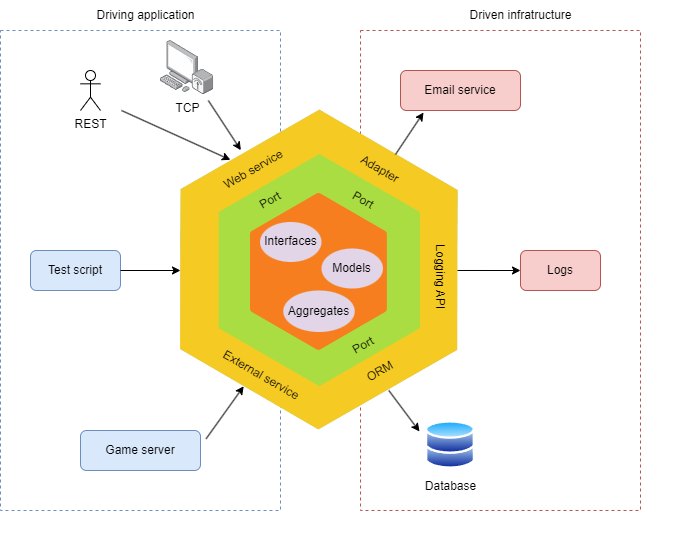

The diagram above was exported from draw.io. Its source (the exported page's mxGraphModel, read from the mxfile embedded in the PNG):
<mxGraphModel dx="875" dy="478" grid="1" gridSize="10" guides="1" tooltips="1" connect="1" arrows="1" fold="1" page="1" pageScale="1" pageWidth="850" pageHeight="1100" math="0" shadow="0">
  <root>
    <mxCell id="0" />
    <mxCell id="1" parent="0" />
    <mxCell id="EIm5hE7zfL13pEOkiKRM-38" value="" style="rounded=0;whiteSpace=wrap;html=1;fillColor=none;strokeColor=#6c8ebf;dashed=1;" vertex="1" parent="1">
      <mxGeometry x="40" y="70" width="280" height="480" as="geometry" />
    </mxCell>
    <mxCell id="EIm5hE7zfL13pEOkiKRM-37" value="" style="rounded=0;whiteSpace=wrap;html=1;fillColor=none;strokeColor=#b85450;dashed=1;" vertex="1" parent="1">
      <mxGeometry x="400" y="70" width="280" height="480" as="geometry" />
    </mxCell>
    <mxCell id="EIm5hE7zfL13pEOkiKRM-13" value="Driven infratructure" style="text;html=1;align=center;verticalAlign=middle;resizable=0;points=[];autosize=1;strokeColor=none;fillColor=none;" vertex="1" parent="1">
      <mxGeometry x="494.99666666666667" y="40" width="130" height="30" as="geometry" />
    </mxCell>
    <mxCell id="EIm5hE7zfL13pEOkiKRM-16" value="" style="shape=image;verticalLabelPosition=bottom;labelBackgroundColor=default;verticalAlign=top;aspect=fixed;imageAspect=0;image=https://www.futurefarms.in/wp-content/uploads/2019/04/hexagon.png;" vertex="1" parent="1">
      <mxGeometry x="189.17000000000002" y="140" width="340" height="340" as="geometry" />
    </mxCell>
    <mxCell id="EIm5hE7zfL13pEOkiKRM-18" value="" style="shape=image;verticalLabelPosition=bottom;labelBackgroundColor=default;verticalAlign=top;aspect=fixed;imageAspect=0;image=https://www.seekpng.com/png/full/28-289696_hexagon-png.png;" vertex="1" parent="1">
      <mxGeometry x="258.39" y="193.75" width="201.56" height="232.5" as="geometry" />
    </mxCell>
    <mxCell id="EIm5hE7zfL13pEOkiKRM-24" value="Email service" style="rounded=1;whiteSpace=wrap;html=1;fillColor=#f8cecc;strokeColor=#b85450;" vertex="1" parent="1">
      <mxGeometry x="440" y="110" width="120" height="40" as="geometry" />
    </mxCell>
    <mxCell id="EIm5hE7zfL13pEOkiKRM-25" value="ORM" style="text;html=1;strokeColor=none;fillColor=none;align=center;verticalAlign=middle;whiteSpace=wrap;rounded=0;rotation=-30;" vertex="1" parent="1">
      <mxGeometry x="389.9999999999999" y="396.25" width="60" height="30" as="geometry" />
    </mxCell>
    <mxCell id="EIm5hE7zfL13pEOkiKRM-29" value="Adapter" style="text;html=1;strokeColor=none;fillColor=none;align=center;verticalAlign=middle;whiteSpace=wrap;rounded=0;rotation=30;" vertex="1" parent="1">
      <mxGeometry x="390" y="193.75" width="60" height="30" as="geometry" />
    </mxCell>
    <mxCell id="EIm5hE7zfL13pEOkiKRM-33" value="Logs" style="rounded=1;whiteSpace=wrap;html=1;fillColor=#f8cecc;strokeColor=#b85450;" vertex="1" parent="1">
      <mxGeometry x="560" y="290" width="80" height="40" as="geometry" />
    </mxCell>
    <mxCell id="EIm5hE7zfL13pEOkiKRM-30" value="" style="group" vertex="1" connectable="0" parent="1">
      <mxGeometry x="290" y="220" width="430" height="370" as="geometry" />
    </mxCell>
    <mxCell id="EIm5hE7zfL13pEOkiKRM-22" value="" style="shape=image;verticalLabelPosition=bottom;labelBackgroundColor=default;verticalAlign=top;aspect=fixed;imageAspect=0;image=https://simplierp.com/wp-content/themes/simplierp/images/hexa_full_orange.png;" vertex="1" parent="EIm5hE7zfL13pEOkiKRM-30">
      <mxGeometry y="12.99" width="137.01" height="157.01" as="geometry" />
    </mxCell>
    <mxCell id="EIm5hE7zfL13pEOkiKRM-31" value="Port" style="text;html=1;strokeColor=none;fillColor=none;align=center;verticalAlign=middle;whiteSpace=wrap;rounded=0;rotation=30;" vertex="1" parent="EIm5hE7zfL13pEOkiKRM-30">
      <mxGeometry x="82.99999999999999" y="5" width="60" height="30" as="geometry" />
    </mxCell>
    <mxCell id="EIm5hE7zfL13pEOkiKRM-32" value="Port" style="text;html=1;strokeColor=none;fillColor=none;align=center;verticalAlign=middle;whiteSpace=wrap;rounded=0;rotation=-30;" vertex="1" parent="EIm5hE7zfL13pEOkiKRM-30">
      <mxGeometry x="83" y="150" width="60" height="30" as="geometry" />
    </mxCell>
    <mxCell id="EIm5hE7zfL13pEOkiKRM-54" value="Database" style="image;aspect=fixed;perimeter=ellipsePerimeter;html=1;align=center;shadow=0;dashed=0;spacingTop=3;image=img/lib/active_directory/databases.svg;" vertex="1" parent="EIm5hE7zfL13pEOkiKRM-30">
      <mxGeometry x="175" y="240" width="50" height="49" as="geometry" />
    </mxCell>
    <mxCell id="EIm5hE7zfL13pEOkiKRM-55" value="Port" style="text;html=1;strokeColor=none;fillColor=none;align=center;verticalAlign=middle;whiteSpace=wrap;rounded=0;rotation=-30;" vertex="1" parent="EIm5hE7zfL13pEOkiKRM-30">
      <mxGeometry x="-10" y="5" width="60" height="30" as="geometry" />
    </mxCell>
    <mxCell id="EIm5hE7zfL13pEOkiKRM-56" value="Logging API" style="text;html=1;strokeColor=none;fillColor=none;align=center;verticalAlign=middle;whiteSpace=wrap;rounded=0;rotation=90;" vertex="1" parent="EIm5hE7zfL13pEOkiKRM-30">
      <mxGeometry x="155" y="81.49" width="70" height="30" as="geometry" />
    </mxCell>
    <mxCell id="EIm5hE7zfL13pEOkiKRM-58" value="External service" style="text;html=1;strokeColor=none;fillColor=none;align=center;verticalAlign=middle;whiteSpace=wrap;rounded=0;rotation=30;" vertex="1" parent="EIm5hE7zfL13pEOkiKRM-30">
      <mxGeometry x="-40" y="180" width="102.01" height="30" as="geometry" />
    </mxCell>
    <mxCell id="EIm5hE7zfL13pEOkiKRM-59" value="" style="endArrow=classic;html=1;rounded=0;exitX=0.576;exitY=1.192;exitDx=0;exitDy=0;exitPerimeter=0;" edge="1" parent="EIm5hE7zfL13pEOkiKRM-30">
      <mxGeometry width="50" height="50" relative="1" as="geometry">
        <mxPoint x="138.31907584125702" y="209.99868738256498" as="sourcePoint" />
        <mxPoint x="169" y="251" as="targetPoint" />
      </mxGeometry>
    </mxCell>
    <mxCell id="EIm5hE7zfL13pEOkiKRM-63" value="" style="endArrow=classic;html=1;rounded=0;exitX=0.407;exitY=-0.067;exitDx=0;exitDy=0;exitPerimeter=0;" edge="1" parent="EIm5hE7zfL13pEOkiKRM-30" source="EIm5hE7zfL13pEOkiKRM-56">
      <mxGeometry width="50" height="50" relative="1" as="geometry">
        <mxPoint x="220" y="140" as="sourcePoint" />
        <mxPoint x="270" y="90" as="targetPoint" />
      </mxGeometry>
    </mxCell>
    <mxCell id="EIm5hE7zfL13pEOkiKRM-68" value="Interfaces" style="ellipse;whiteSpace=wrap;html=1;fillColor=#e1d5e7;strokeColor=none;" vertex="1" parent="EIm5hE7zfL13pEOkiKRM-30">
      <mxGeometry x="9.509999999999996" y="41.489999999999995" width="61.49" height="40" as="geometry" />
    </mxCell>
    <mxCell id="EIm5hE7zfL13pEOkiKRM-70" value="Models" style="ellipse;whiteSpace=wrap;html=1;fillColor=#e1d5e7;strokeColor=none;" vertex="1" parent="EIm5hE7zfL13pEOkiKRM-30">
      <mxGeometry x="70.99999999999999" y="68" width="61.49" height="40" as="geometry" />
    </mxCell>
    <mxCell id="EIm5hE7zfL13pEOkiKRM-71" value="Aggregates" style="ellipse;whiteSpace=wrap;html=1;fillColor=#e1d5e7;strokeColor=none;" vertex="1" parent="EIm5hE7zfL13pEOkiKRM-30">
      <mxGeometry x="32.76" y="110" width="71.49" height="41.5" as="geometry" />
    </mxCell>
    <mxCell id="EIm5hE7zfL13pEOkiKRM-39" value="Driving application" style="text;html=1;align=center;verticalAlign=middle;resizable=0;points=[];autosize=1;strokeColor=none;fillColor=none;" vertex="1" parent="1">
      <mxGeometry x="125" y="40" width="120" height="30" as="geometry" />
    </mxCell>
    <mxCell id="EIm5hE7zfL13pEOkiKRM-40" value="Game server" style="rounded=1;whiteSpace=wrap;html=1;fillColor=#dae8fc;strokeColor=#6c8ebf;" vertex="1" parent="1">
      <mxGeometry x="120" y="470" width="120" height="40" as="geometry" />
    </mxCell>
    <mxCell id="EIm5hE7zfL13pEOkiKRM-44" value="REST" style="shape=umlActor;verticalLabelPosition=bottom;verticalAlign=top;html=1;outlineConnect=0;" vertex="1" parent="1">
      <mxGeometry x="120" y="110" width="20" height="40" as="geometry" />
    </mxCell>
    <mxCell id="EIm5hE7zfL13pEOkiKRM-45" value="TCP" style="image;points=[];aspect=fixed;html=1;align=center;shadow=0;dashed=0;image=img/lib/allied_telesis/computer_and_terminals/Personal_Computer_Wireless.svg;" vertex="1" parent="1">
      <mxGeometry x="200" y="80" width="53.19" height="54.2" as="geometry" />
    </mxCell>
    <mxCell id="EIm5hE7zfL13pEOkiKRM-48" value="Test script" style="rounded=1;whiteSpace=wrap;html=1;fillColor=#dae8fc;strokeColor=#6c8ebf;" vertex="1" parent="1">
      <mxGeometry x="70" y="290" width="90" height="40" as="geometry" />
    </mxCell>
    <mxCell id="EIm5hE7zfL13pEOkiKRM-52" value="Web service" style="text;html=1;strokeColor=none;fillColor=none;align=center;verticalAlign=middle;whiteSpace=wrap;rounded=0;rotation=-30;" vertex="1" parent="1">
      <mxGeometry x="258.39" y="193.75" width="70" height="30" as="geometry" />
    </mxCell>
    <mxCell id="EIm5hE7zfL13pEOkiKRM-61" value="" style="endArrow=classic;html=1;rounded=0;entryX=0.475;entryY=-0.268;entryDx=0;entryDy=0;entryPerimeter=0;" edge="1" parent="1" source="EIm5hE7zfL13pEOkiKRM-16" target="EIm5hE7zfL13pEOkiKRM-52">
      <mxGeometry width="50" height="50" relative="1" as="geometry">
        <mxPoint x="210" y="149" as="sourcePoint" />
        <mxPoint x="297.01484535671557" y="179.98790825172296" as="targetPoint" />
      </mxGeometry>
    </mxCell>
    <mxCell id="EIm5hE7zfL13pEOkiKRM-62" value="" style="endArrow=classic;html=1;rounded=0;entryX=0.276;entryY=-0.163;entryDx=0;entryDy=0;entryPerimeter=0;" edge="1" parent="1" target="EIm5hE7zfL13pEOkiKRM-52">
      <mxGeometry width="50" height="50" relative="1" as="geometry">
        <mxPoint x="161" y="150" as="sourcePoint" />
        <mxPoint x="170" y="143.75" as="targetPoint" />
      </mxGeometry>
    </mxCell>
    <mxCell id="EIm5hE7zfL13pEOkiKRM-65" value="" style="endArrow=classic;html=1;rounded=0;exitX=0.166;exitY=0.995;exitDx=0;exitDy=0;exitPerimeter=0;entryX=0.123;entryY=0.998;entryDx=0;entryDy=0;entryPerimeter=0;" edge="1" parent="1" source="EIm5hE7zfL13pEOkiKRM-16" target="EIm5hE7zfL13pEOkiKRM-18">
      <mxGeometry width="50" height="50" relative="1" as="geometry">
        <mxPoint x="230" y="476.25" as="sourcePoint" />
        <mxPoint x="280" y="426.25" as="targetPoint" />
      </mxGeometry>
    </mxCell>
    <mxCell id="EIm5hE7zfL13pEOkiKRM-66" value="" style="endArrow=classic;html=1;rounded=0;exitX=1;exitY=0.5;exitDx=0;exitDy=0;" edge="1" parent="1" source="EIm5hE7zfL13pEOkiKRM-48">
      <mxGeometry width="50" height="50" relative="1" as="geometry">
        <mxPoint x="170" y="360" as="sourcePoint" />
        <mxPoint x="220" y="310" as="targetPoint" />
      </mxGeometry>
    </mxCell>
    <mxCell id="EIm5hE7zfL13pEOkiKRM-67" value="" style="endArrow=classic;html=1;rounded=0;" edge="1" parent="1">
      <mxGeometry width="50" height="50" relative="1" as="geometry">
        <mxPoint x="435" y="194" as="sourcePoint" />
        <mxPoint x="463" y="152" as="targetPoint" />
      </mxGeometry>
    </mxCell>
  </root>
</mxGraphModel>